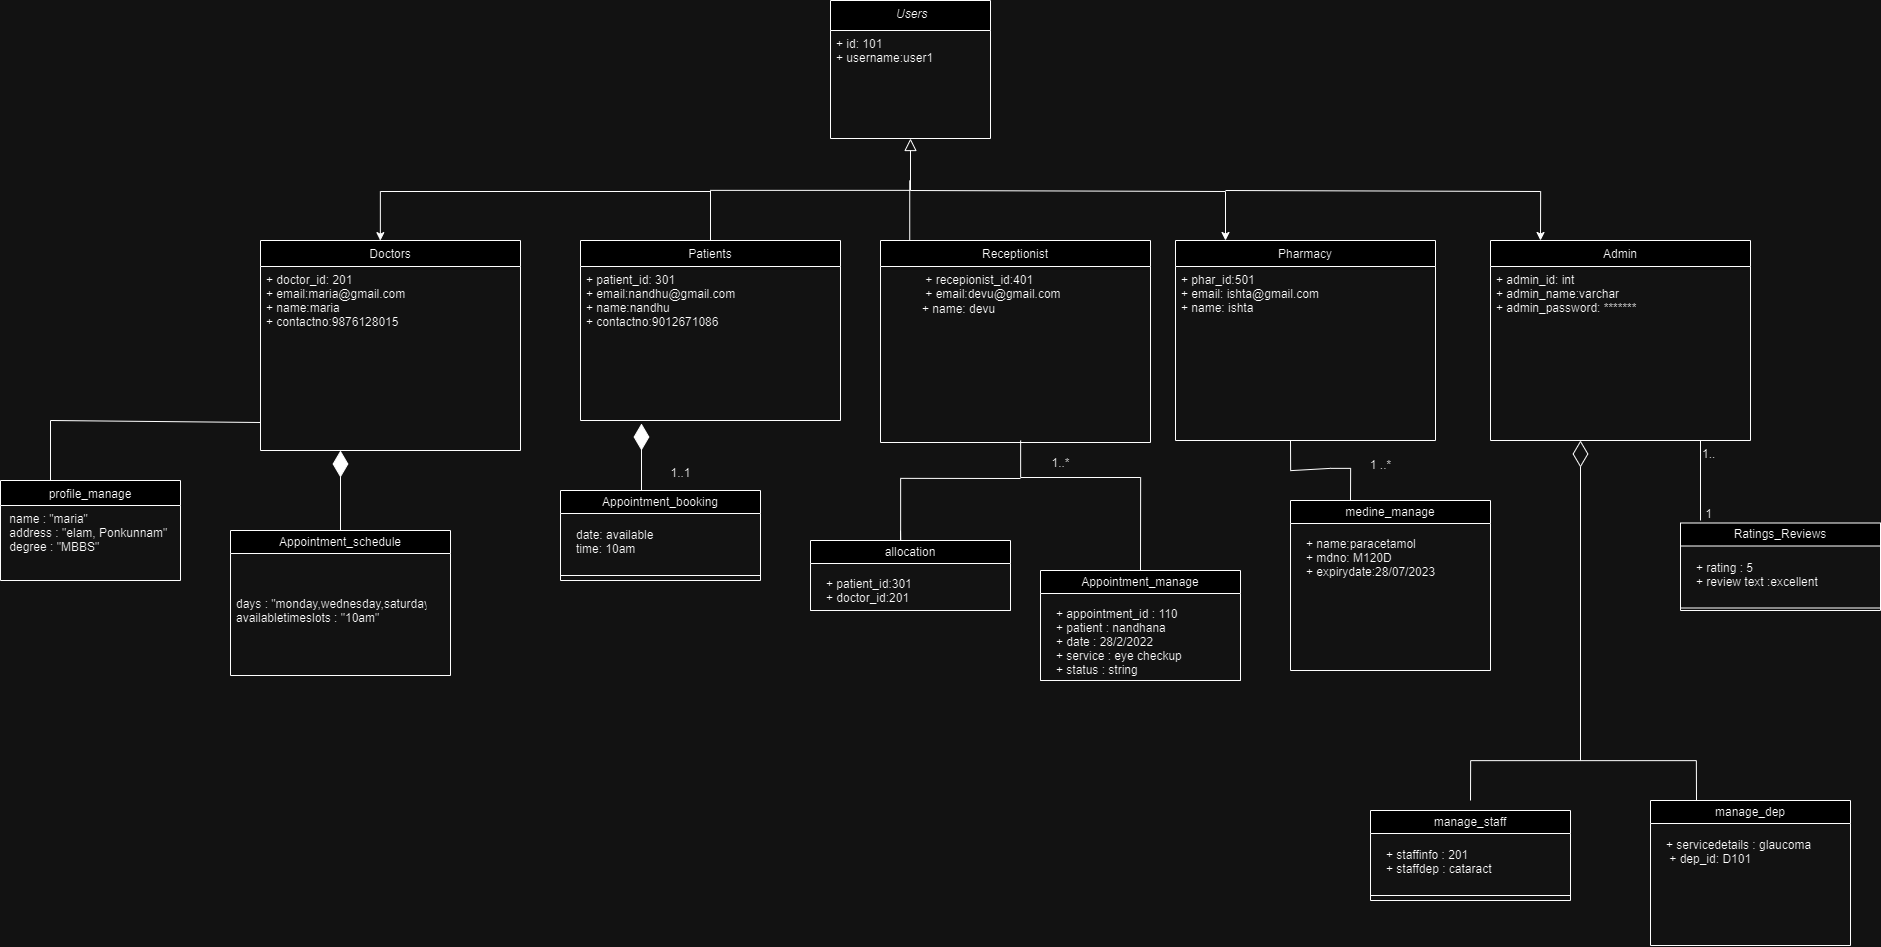

The diagram above was exported from draw.io. Its source (the exported page's mxGraphModel, read from the mxfile embedded in the PNG):
<mxGraphModel dx="4459" dy="1123" grid="1" gridSize="10" guides="1" tooltips="1" connect="1" arrows="1" fold="1" page="1" pageScale="1" pageWidth="2336" pageHeight="1654" math="0" shadow="0">
  <root>
    <mxCell id="0" />
    <mxCell id="1" parent="0" />
    <mxCell id="rStyJCRQPgFakZY01Le_-1" style="edgeStyle=orthogonalEdgeStyle;rounded=0;orthogonalLoop=1;jettySize=auto;html=1;entryX=0.5;entryY=0;entryDx=0;entryDy=0;" edge="1" parent="1">
      <mxGeometry relative="1" as="geometry">
        <mxPoint x="675" y="310" as="targetPoint" />
        <mxPoint x="360" y="260" as="sourcePoint" />
        <Array as="points">
          <mxPoint x="675" y="261" />
        </Array>
      </mxGeometry>
    </mxCell>
    <mxCell id="rStyJCRQPgFakZY01Le_-2" value=" Users" style="swimlane;fontStyle=2;align=center;verticalAlign=top;childLayout=stackLayout;horizontal=1;startSize=30;horizontalStack=0;resizeParent=1;resizeLast=0;collapsible=1;marginBottom=0;rounded=0;shadow=0;strokeWidth=1;" vertex="1" parent="1">
      <mxGeometry x="280" y="70" width="160" height="138" as="geometry">
        <mxRectangle x="230" y="140" width="160" height="26" as="alternateBounds" />
      </mxGeometry>
    </mxCell>
    <mxCell id="rStyJCRQPgFakZY01Le_-3" value="+ id: 101&#10;+ username:user1&#10;" style="text;align=left;verticalAlign=top;spacingLeft=4;spacingRight=4;overflow=hidden;rotatable=0;points=[[0,0.5],[1,0.5]];portConstraint=eastwest;" vertex="1" parent="rStyJCRQPgFakZY01Le_-2">
      <mxGeometry y="30" width="160" height="40" as="geometry" />
    </mxCell>
    <mxCell id="rStyJCRQPgFakZY01Le_-6" value="Patients" style="swimlane;fontStyle=0;align=center;verticalAlign=top;childLayout=stackLayout;horizontal=1;startSize=26;horizontalStack=0;resizeParent=1;resizeLast=0;collapsible=1;marginBottom=0;rounded=0;shadow=0;strokeWidth=1;" vertex="1" parent="1">
      <mxGeometry x="30" y="310" width="260" height="180" as="geometry">
        <mxRectangle x="130" y="380" width="160" height="26" as="alternateBounds" />
      </mxGeometry>
    </mxCell>
    <mxCell id="rStyJCRQPgFakZY01Le_-7" value="+ patient_id: 301&#10;+ email:nandhu@gmail.com&#10;+ name:nandhu&#10;+ contactno:9012671086&#10;&#10;&#10;&#10;&#10;" style="text;align=left;verticalAlign=top;spacingLeft=4;spacingRight=4;overflow=hidden;rotatable=0;points=[[0,0.5],[1,0.5]];portConstraint=eastwest;" vertex="1" parent="rStyJCRQPgFakZY01Le_-6">
      <mxGeometry y="26" width="260" height="74" as="geometry" />
    </mxCell>
    <mxCell id="rStyJCRQPgFakZY01Le_-10" value="" style="endArrow=block;endSize=10;endFill=0;shadow=0;strokeWidth=1;rounded=0;edgeStyle=elbowEdgeStyle;elbow=vertical;" edge="1" parent="1" source="rStyJCRQPgFakZY01Le_-6" target="rStyJCRQPgFakZY01Le_-2">
      <mxGeometry width="160" relative="1" as="geometry">
        <mxPoint x="200" y="203" as="sourcePoint" />
        <mxPoint x="200" y="203" as="targetPoint" />
      </mxGeometry>
    </mxCell>
    <mxCell id="rStyJCRQPgFakZY01Le_-11" value="Receptionist" style="swimlane;fontStyle=0;align=center;verticalAlign=top;childLayout=stackLayout;horizontal=1;startSize=26;horizontalStack=0;resizeParent=1;resizeLast=0;collapsible=1;marginBottom=0;rounded=0;shadow=0;strokeWidth=1;" vertex="1" parent="1">
      <mxGeometry x="330" y="310" width="270" height="202" as="geometry">
        <mxRectangle x="340" y="380" width="170" height="26" as="alternateBounds" />
      </mxGeometry>
    </mxCell>
    <mxCell id="rStyJCRQPgFakZY01Le_-12" value="&lt;blockquote style=&quot;margin: 0 0 0 40px; border: none; padding: 0px;&quot;&gt;&amp;nbsp;+ recepionist_id:401&lt;/blockquote&gt;&lt;blockquote style=&quot;margin: 0 0 0 40px; border: none; padding: 0px;&quot;&gt;&amp;nbsp;+ email:devu@gmail.com&lt;/blockquote&gt;&lt;blockquote style=&quot;margin: 0 0 0 40px; border: none; padding: 0px;&quot;&gt;+ name: devu&lt;/blockquote&gt;&lt;blockquote style=&quot;margin: 0 0 0 40px; border: none; padding: 0px;&quot;&gt;&amp;nbsp;&lt;/blockquote&gt;" style="text;html=1;align=left;verticalAlign=middle;resizable=0;points=[];autosize=1;strokeColor=none;fillColor=none;" vertex="1" parent="rStyJCRQPgFakZY01Le_-11">
      <mxGeometry y="26" width="270" height="70" as="geometry" />
    </mxCell>
    <mxCell id="rStyJCRQPgFakZY01Le_-15" value="&lt;span style=&quot;font-weight: normal;&quot;&gt;Appointment_manage&lt;/span&gt;" style="swimlane;whiteSpace=wrap;html=1;startSize=23;" vertex="1" parent="1">
      <mxGeometry x="490" y="640" width="200" height="110" as="geometry" />
    </mxCell>
    <mxCell id="rStyJCRQPgFakZY01Le_-16" value="" style="line;html=1;strokeWidth=1;align=left;verticalAlign=middle;spacingTop=-1;spacingLeft=3;spacingRight=3;rotatable=0;labelPosition=right;points=[];portConstraint=eastwest;" vertex="1" parent="rStyJCRQPgFakZY01Le_-15">
      <mxGeometry y="90" width="200" height="40" as="geometry" />
    </mxCell>
    <mxCell id="rStyJCRQPgFakZY01Le_-17" value="+ appointment_id : 110&#10;+ patient : nandhana&#10;+ date : 28/2/2022&#10;+ service : eye checkup&#10;+ status : string&#10;" style="text;align=left;verticalAlign=top;spacingLeft=4;spacingRight=4;overflow=hidden;rotatable=0;points=[[0,0.5],[1,0.5]];portConstraint=eastwest;" vertex="1" parent="rStyJCRQPgFakZY01Le_-15">
      <mxGeometry x="10" y="30" width="180" height="80" as="geometry" />
    </mxCell>
    <mxCell id="rStyJCRQPgFakZY01Le_-19" value="&lt;span style=&quot;font-weight: 400;&quot;&gt;Appointment_booking&lt;/span&gt;" style="swimlane;whiteSpace=wrap;html=1;" vertex="1" parent="1">
      <mxGeometry x="10" y="560" width="200" height="90" as="geometry" />
    </mxCell>
    <mxCell id="rStyJCRQPgFakZY01Le_-20" value="" style="line;html=1;strokeWidth=1;align=left;verticalAlign=middle;spacingTop=-1;spacingLeft=3;spacingRight=3;rotatable=0;labelPosition=right;points=[];portConstraint=eastwest;" vertex="1" parent="rStyJCRQPgFakZY01Le_-19">
      <mxGeometry y="80" width="200" height="10" as="geometry" />
    </mxCell>
    <mxCell id="rStyJCRQPgFakZY01Le_-21" value="date: available&#10;time: 10am" style="text;align=left;verticalAlign=top;spacingLeft=4;spacingRight=4;overflow=hidden;rotatable=0;points=[[0,0.5],[1,0.5]];portConstraint=eastwest;" vertex="1" parent="rStyJCRQPgFakZY01Le_-19">
      <mxGeometry x="10" y="31" width="180" height="49" as="geometry" />
    </mxCell>
    <mxCell id="rStyJCRQPgFakZY01Le_-23" value="" style="endArrow=diamondThin;endFill=1;endSize=24;html=1;rounded=0;" edge="1" parent="1">
      <mxGeometry width="160" relative="1" as="geometry">
        <mxPoint x="150" y="560" as="sourcePoint" />
        <mxPoint x="91" y="520" as="targetPoint" />
        <Array as="points">
          <mxPoint x="91" y="560" />
          <mxPoint x="91" y="510" />
        </Array>
      </mxGeometry>
    </mxCell>
    <mxCell id="rStyJCRQPgFakZY01Le_-24" value="Pharmacy" style="swimlane;fontStyle=0;align=center;verticalAlign=top;childLayout=stackLayout;horizontal=1;startSize=26;horizontalStack=0;resizeParent=1;resizeLast=0;collapsible=1;marginBottom=0;rounded=0;shadow=0;strokeWidth=1;" vertex="1" parent="1">
      <mxGeometry x="625" y="310" width="260" height="200" as="geometry">
        <mxRectangle x="130" y="380" width="160" height="26" as="alternateBounds" />
      </mxGeometry>
    </mxCell>
    <mxCell id="rStyJCRQPgFakZY01Le_-25" value="+ phar_id:501&#10;+ email: ishta@gmail.com&#10;+ name: ishta" style="text;align=left;verticalAlign=top;spacingLeft=4;spacingRight=4;overflow=hidden;rotatable=0;points=[[0,0.5],[1,0.5]];portConstraint=eastwest;" vertex="1" parent="rStyJCRQPgFakZY01Le_-24">
      <mxGeometry y="26" width="260" height="64" as="geometry" />
    </mxCell>
    <mxCell id="rStyJCRQPgFakZY01Le_-28" value="" style="endArrow=none;html=1;rounded=0;entryX=0.519;entryY=0.98;entryDx=0;entryDy=0;entryPerimeter=0;edgeStyle=orthogonalEdgeStyle;" edge="1" parent="1">
      <mxGeometry width="50" height="50" relative="1" as="geometry">
        <mxPoint x="590" y="640" as="sourcePoint" />
        <mxPoint x="470.1300000000001" y="509.9999999999998" as="targetPoint" />
        <Array as="points">
          <mxPoint x="590" y="547" />
          <mxPoint x="470" y="547" />
        </Array>
      </mxGeometry>
    </mxCell>
    <mxCell id="rStyJCRQPgFakZY01Le_-29" value="" style="endArrow=none;html=1;rounded=0;" edge="1" parent="1">
      <mxGeometry width="50" height="50" relative="1" as="geometry">
        <mxPoint x="359.23" y="310" as="sourcePoint" />
        <mxPoint x="359.23" y="250" as="targetPoint" />
      </mxGeometry>
    </mxCell>
    <mxCell id="rStyJCRQPgFakZY01Le_-30" style="edgeStyle=orthogonalEdgeStyle;rounded=0;orthogonalLoop=1;jettySize=auto;html=1;entryX=0.5;entryY=0;entryDx=0;entryDy=0;" edge="1" parent="1">
      <mxGeometry relative="1" as="geometry">
        <mxPoint x="990" y="310" as="targetPoint" />
        <mxPoint x="675" y="260" as="sourcePoint" />
        <Array as="points">
          <mxPoint x="990" y="261" />
        </Array>
      </mxGeometry>
    </mxCell>
    <mxCell id="rStyJCRQPgFakZY01Le_-31" style="edgeStyle=orthogonalEdgeStyle;rounded=0;orthogonalLoop=1;jettySize=auto;html=1;" edge="1" parent="1">
      <mxGeometry relative="1" as="geometry">
        <mxPoint x="-170" y="310" as="targetPoint" />
        <mxPoint x="160" y="261" as="sourcePoint" />
        <Array as="points">
          <mxPoint x="-170" y="261" />
          <mxPoint x="-170" y="310" />
        </Array>
      </mxGeometry>
    </mxCell>
    <mxCell id="rStyJCRQPgFakZY01Le_-32" value="Doctors" style="swimlane;fontStyle=0;align=center;verticalAlign=top;childLayout=stackLayout;horizontal=1;startSize=26;horizontalStack=0;resizeParent=1;resizeLast=0;collapsible=1;marginBottom=0;rounded=0;shadow=0;strokeWidth=1;" vertex="1" parent="1">
      <mxGeometry x="-290" y="310" width="260" height="210" as="geometry">
        <mxRectangle x="130" y="380" width="160" height="26" as="alternateBounds" />
      </mxGeometry>
    </mxCell>
    <mxCell id="rStyJCRQPgFakZY01Le_-33" value="+ doctor_id: 201&#10;+ email:maria@gmail.com&#10;+ name:maria&#10;+ contactno:9876128015&#10;&#10;&#10;&#10;&#10;" style="text;align=left;verticalAlign=top;spacingLeft=4;spacingRight=4;overflow=hidden;rotatable=0;points=[[0,0.5],[1,0.5]];portConstraint=eastwest;" vertex="1" parent="rStyJCRQPgFakZY01Le_-32">
      <mxGeometry y="26" width="260" height="74" as="geometry" />
    </mxCell>
    <mxCell id="rStyJCRQPgFakZY01Le_-36" value="Admin" style="swimlane;fontStyle=0;align=center;verticalAlign=top;childLayout=stackLayout;horizontal=1;startSize=26;horizontalStack=0;resizeParent=1;resizeLast=0;collapsible=1;marginBottom=0;rounded=0;shadow=0;strokeWidth=1;" vertex="1" parent="1">
      <mxGeometry x="940" y="310" width="260" height="200" as="geometry">
        <mxRectangle x="130" y="380" width="160" height="26" as="alternateBounds" />
      </mxGeometry>
    </mxCell>
    <mxCell id="rStyJCRQPgFakZY01Le_-37" value="+ admin_id: int&#10;+ admin_name:varchar&#10;+ admin_password: *******" style="text;align=left;verticalAlign=top;spacingLeft=4;spacingRight=4;overflow=hidden;rotatable=0;points=[[0,0.5],[1,0.5]];portConstraint=eastwest;" vertex="1" parent="rStyJCRQPgFakZY01Le_-36">
      <mxGeometry y="26" width="260" height="74" as="geometry" />
    </mxCell>
    <mxCell id="rStyJCRQPgFakZY01Le_-40" value="" style="endArrow=none;html=1;rounded=0;" edge="1" parent="1">
      <mxGeometry relative="1" as="geometry">
        <mxPoint x="1150" y="510" as="sourcePoint" />
        <mxPoint x="1150" y="590" as="targetPoint" />
      </mxGeometry>
    </mxCell>
    <mxCell id="rStyJCRQPgFakZY01Le_-41" value="1.." style="resizable=0;html=1;whiteSpace=wrap;align=left;verticalAlign=bottom;" connectable="0" vertex="1" parent="rStyJCRQPgFakZY01Le_-40">
      <mxGeometry x="-1" relative="1" as="geometry">
        <mxPoint y="20" as="offset" />
      </mxGeometry>
    </mxCell>
    <mxCell id="rStyJCRQPgFakZY01Le_-42" value="1" style="resizable=0;html=1;whiteSpace=wrap;align=right;verticalAlign=bottom;" connectable="0" vertex="1" parent="rStyJCRQPgFakZY01Le_-40">
      <mxGeometry x="1" relative="1" as="geometry">
        <mxPoint x="11" as="offset" />
      </mxGeometry>
    </mxCell>
    <mxCell id="rStyJCRQPgFakZY01Le_-43" value="&lt;span style=&quot;font-weight: normal;&quot;&gt;Ratings_Reviews&lt;/span&gt;" style="swimlane;whiteSpace=wrap;html=1;startSize=23;" vertex="1" parent="1">
      <mxGeometry x="1130" y="592.5" width="200" height="87.5" as="geometry" />
    </mxCell>
    <mxCell id="rStyJCRQPgFakZY01Le_-44" value="" style="line;html=1;strokeWidth=1;align=left;verticalAlign=middle;spacingTop=-1;spacingLeft=3;spacingRight=3;rotatable=0;labelPosition=right;points=[];portConstraint=eastwest;" vertex="1" parent="rStyJCRQPgFakZY01Le_-43">
      <mxGeometry y="80" width="200" height="10" as="geometry" />
    </mxCell>
    <mxCell id="rStyJCRQPgFakZY01Le_-45" value="+ rating : 5&#10;+ review text :excellent" style="text;align=left;verticalAlign=top;spacingLeft=4;spacingRight=4;overflow=hidden;rotatable=0;points=[[0,0.5],[1,0.5]];portConstraint=eastwest;" vertex="1" parent="rStyJCRQPgFakZY01Le_-43">
      <mxGeometry x="10" y="31" width="180" height="49" as="geometry" />
    </mxCell>
    <mxCell id="rStyJCRQPgFakZY01Le_-47" value="" style="endArrow=none;html=1;rounded=0;entryX=1.008;entryY=0.25;entryDx=0;entryDy=0;entryPerimeter=0;edgeStyle=orthogonalEdgeStyle;" edge="1" parent="1">
      <mxGeometry width="50" height="50" relative="1" as="geometry">
        <mxPoint x="800" y="570" as="sourcePoint" />
        <mxPoint x="740" y="509.99999999999994" as="targetPoint" />
        <Array as="points">
          <mxPoint x="780" y="538" />
          <mxPoint x="780" y="540" />
          <mxPoint x="740" y="540" />
        </Array>
      </mxGeometry>
    </mxCell>
    <mxCell id="rStyJCRQPgFakZY01Le_-48" value="&lt;span style=&quot;font-weight: normal;&quot;&gt;medine_manage&lt;/span&gt;" style="swimlane;whiteSpace=wrap;html=1;startSize=23;" vertex="1" parent="1">
      <mxGeometry x="740" y="570" width="200" height="170" as="geometry" />
    </mxCell>
    <mxCell id="rStyJCRQPgFakZY01Le_-50" value="+ name:paracetamol&#10;+ mdno: M120D&#10;+ expirydate:28/07/2023" style="text;align=left;verticalAlign=top;spacingLeft=4;spacingRight=4;overflow=hidden;rotatable=0;points=[[0,0.5],[1,0.5]];portConstraint=eastwest;" vertex="1" parent="rStyJCRQPgFakZY01Le_-48">
      <mxGeometry x="10" y="30" width="180" height="60" as="geometry" />
    </mxCell>
    <mxCell id="rStyJCRQPgFakZY01Le_-52" value="" style="endArrow=none;html=1;rounded=0;edgeStyle=orthogonalEdgeStyle;" edge="1" parent="1">
      <mxGeometry width="50" height="50" relative="1" as="geometry">
        <mxPoint x="470" y="548" as="sourcePoint" />
        <mxPoint x="350" y="600" as="targetPoint" />
        <Array as="points">
          <mxPoint x="350" y="548" />
          <mxPoint x="350" y="610" />
        </Array>
      </mxGeometry>
    </mxCell>
    <mxCell id="rStyJCRQPgFakZY01Le_-53" value="&lt;span style=&quot;font-weight: normal;&quot;&gt;allocation&lt;/span&gt;" style="swimlane;whiteSpace=wrap;html=1;startSize=23;" vertex="1" parent="1">
      <mxGeometry x="260" y="610" width="200" height="70" as="geometry" />
    </mxCell>
    <mxCell id="rStyJCRQPgFakZY01Le_-54" value="" style="line;html=1;strokeWidth=1;align=left;verticalAlign=middle;spacingTop=-1;spacingLeft=3;spacingRight=3;rotatable=0;labelPosition=right;points=[];portConstraint=eastwest;" vertex="1" parent="rStyJCRQPgFakZY01Le_-53">
      <mxGeometry y="50" width="200" height="40" as="geometry" />
    </mxCell>
    <mxCell id="rStyJCRQPgFakZY01Le_-55" value="+ patient_id:301&#10;+ doctor_id:201&#10;" style="text;align=left;verticalAlign=top;spacingLeft=4;spacingRight=4;overflow=hidden;rotatable=0;points=[[0,0.5],[1,0.5]];portConstraint=eastwest;" vertex="1" parent="rStyJCRQPgFakZY01Le_-53">
      <mxGeometry x="10" y="30" width="180" height="50" as="geometry" />
    </mxCell>
    <mxCell id="rStyJCRQPgFakZY01Le_-57" value="1 ..*" style="text;html=1;align=center;verticalAlign=middle;resizable=0;points=[];autosize=1;strokeColor=none;fillColor=none;" vertex="1" parent="1">
      <mxGeometry x="810" y="520" width="40" height="30" as="geometry" />
    </mxCell>
    <mxCell id="rStyJCRQPgFakZY01Le_-58" value="" style="endArrow=diamondThin;endFill=0;endSize=24;html=1;rounded=0;entryX=0.694;entryY=1.061;entryDx=0;entryDy=0;entryPerimeter=0;" edge="1" parent="1">
      <mxGeometry width="160" relative="1" as="geometry">
        <mxPoint x="1030" y="830" as="sourcePoint" />
        <mxPoint x="1030" y="509.9960000000001" as="targetPoint" />
      </mxGeometry>
    </mxCell>
    <mxCell id="rStyJCRQPgFakZY01Le_-59" value="" style="endArrow=none;html=1;rounded=0;edgeStyle=orthogonalEdgeStyle;" edge="1" parent="1">
      <mxGeometry width="50" height="50" relative="1" as="geometry">
        <mxPoint x="920" y="870" as="sourcePoint" />
        <mxPoint x="1146" y="870" as="targetPoint" />
        <Array as="points">
          <mxPoint x="920" y="830" />
          <mxPoint x="1146" y="830" />
        </Array>
      </mxGeometry>
    </mxCell>
    <mxCell id="rStyJCRQPgFakZY01Le_-60" value="&lt;span style=&quot;font-weight: 400;&quot;&gt;manage_staff&lt;/span&gt;" style="swimlane;whiteSpace=wrap;html=1;" vertex="1" parent="1">
      <mxGeometry x="820" y="880" width="200" height="90" as="geometry" />
    </mxCell>
    <mxCell id="rStyJCRQPgFakZY01Le_-61" value="" style="line;html=1;strokeWidth=1;align=left;verticalAlign=middle;spacingTop=-1;spacingLeft=3;spacingRight=3;rotatable=0;labelPosition=right;points=[];portConstraint=eastwest;" vertex="1" parent="rStyJCRQPgFakZY01Le_-60">
      <mxGeometry y="80" width="200" height="10" as="geometry" />
    </mxCell>
    <mxCell id="rStyJCRQPgFakZY01Le_-62" value="+ staffinfo : 201&#10;+ staffdep : cataract&#10; " style="text;align=left;verticalAlign=top;spacingLeft=4;spacingRight=4;overflow=hidden;rotatable=0;points=[[0,0.5],[1,0.5]];portConstraint=eastwest;" vertex="1" parent="rStyJCRQPgFakZY01Le_-60">
      <mxGeometry x="10" y="31" width="180" height="49" as="geometry" />
    </mxCell>
    <mxCell id="rStyJCRQPgFakZY01Le_-64" value="&lt;span style=&quot;font-weight: 400;&quot;&gt;manage_dep&lt;/span&gt;" style="swimlane;whiteSpace=wrap;html=1;" vertex="1" parent="1">
      <mxGeometry x="1100" y="870" width="200" height="145" as="geometry" />
    </mxCell>
    <mxCell id="rStyJCRQPgFakZY01Le_-66" value="+ servicedetails : glaucoma&#10; + dep_id: D101" style="text;align=left;verticalAlign=top;spacingLeft=4;spacingRight=4;overflow=hidden;rotatable=0;points=[[0,0.5],[1,0.5]];portConstraint=eastwest;" vertex="1" parent="rStyJCRQPgFakZY01Le_-64">
      <mxGeometry x="10" y="31" width="180" height="49" as="geometry" />
    </mxCell>
    <mxCell id="rStyJCRQPgFakZY01Le_-68" value="1..*" style="text;html=1;align=center;verticalAlign=middle;resizable=0;points=[];autosize=1;strokeColor=none;fillColor=none;" vertex="1" parent="1">
      <mxGeometry x="490" y="518" width="40" height="30" as="geometry" />
    </mxCell>
    <mxCell id="rStyJCRQPgFakZY01Le_-69" value="1..1" style="text;html=1;align=center;verticalAlign=middle;resizable=0;points=[];autosize=1;strokeColor=none;fillColor=none;" vertex="1" parent="1">
      <mxGeometry x="110" y="528" width="40" height="30" as="geometry" />
    </mxCell>
    <mxCell id="rStyJCRQPgFakZY01Le_-70" value="" style="endArrow=none;html=1;rounded=0;entryX=0.001;entryY=0.665;entryDx=0;entryDy=0;entryPerimeter=0;" edge="1" parent="1">
      <mxGeometry width="50" height="50" relative="1" as="geometry">
        <mxPoint x="-500" y="550" as="sourcePoint" />
        <mxPoint x="-290" y="492" as="targetPoint" />
        <Array as="points">
          <mxPoint x="-500" y="490" />
        </Array>
      </mxGeometry>
    </mxCell>
    <mxCell id="rStyJCRQPgFakZY01Le_-71" value="profile_manage" style="swimlane;fontStyle=0;align=center;verticalAlign=top;childLayout=stackLayout;horizontal=1;startSize=25;horizontalStack=0;resizeParent=1;resizeLast=0;collapsible=1;marginBottom=0;rounded=0;shadow=0;strokeWidth=1;" vertex="1" parent="1">
      <mxGeometry x="-550" y="550" width="180" height="100" as="geometry">
        <mxRectangle x="550" y="140" width="160" height="26" as="alternateBounds" />
      </mxGeometry>
    </mxCell>
    <mxCell id="rStyJCRQPgFakZY01Le_-72" value=" name : &quot;maria&quot;&#10; address : &quot;elam, Ponkunnam&quot;&#10; degree : &quot;MBBS&quot;" style="text;align=left;verticalAlign=top;spacingLeft=4;spacingRight=4;overflow=hidden;rotatable=1;points=[[0,0.5],[1,0.5]];portConstraint=eastwest;movable=1;resizable=1;deletable=1;editable=1;locked=0;connectable=1;" vertex="1" parent="rStyJCRQPgFakZY01Le_-71">
      <mxGeometry y="25" width="180" height="64" as="geometry" />
    </mxCell>
    <mxCell id="rStyJCRQPgFakZY01Le_-73" value="" style="endArrow=diamondThin;endFill=1;endSize=24;html=1;rounded=0;" edge="1" parent="1">
      <mxGeometry width="160" relative="1" as="geometry">
        <mxPoint x="-210" y="600" as="sourcePoint" />
        <mxPoint x="-210" y="520" as="targetPoint" />
        <Array as="points" />
      </mxGeometry>
    </mxCell>
    <mxCell id="rStyJCRQPgFakZY01Le_-74" value="&lt;span style=&quot;font-weight: 400;&quot;&gt;Appointment_schedule&lt;/span&gt;" style="swimlane;whiteSpace=wrap;html=1;" vertex="1" parent="1">
      <mxGeometry x="-320" y="600" width="220" height="145" as="geometry" />
    </mxCell>
    <mxCell id="rStyJCRQPgFakZY01Le_-75" value="days : &quot;monday,wednesday,saturday&quot;&#10;availabletimeslots : &quot;10am&quot;&#10;" style="text;align=left;verticalAlign=top;spacingLeft=4;spacingRight=4;overflow=hidden;rotatable=0;points=[[0,0.5],[1,0.5]];portConstraint=eastwest;" vertex="1" parent="rStyJCRQPgFakZY01Le_-74">
      <mxGeometry y="60" width="200" height="49" as="geometry" />
    </mxCell>
  </root>
</mxGraphModel>